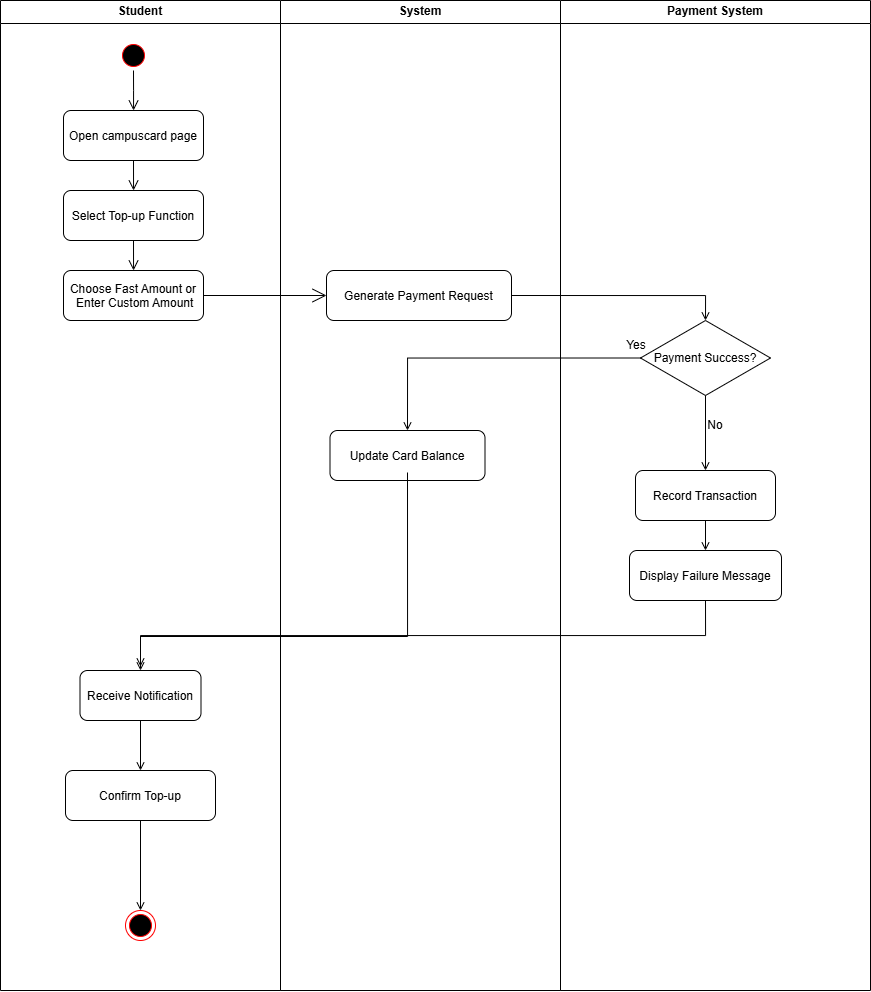

The diagram above was exported from draw.io. Its source (the exported page's mxGraphModel, read from the mxfile embedded in the PNG):
<mxGraphModel dx="864" dy="662" grid="1" gridSize="10" guides="1" tooltips="1" connect="1" arrows="1" fold="1" page="1" pageScale="1" pageWidth="827" pageHeight="1169" math="0" shadow="0">
  <root>
    <mxCell id="0" />
    <mxCell id="1" parent="0" />
    <mxCell id="15" value="System" style="swimlane;whiteSpace=wrap;startSize=23;" parent="1" vertex="1">
      <mxGeometry x="690" y="90" width="280" height="990" as="geometry" />
    </mxCell>
    <mxCell id="16" value="Generate Payment Request" style="rounded=1;" parent="15" vertex="1">
      <mxGeometry x="46" y="270" width="185" height="50" as="geometry" />
    </mxCell>
    <mxCell id="2" value="Student" style="swimlane;whiteSpace=wrap" parent="15" vertex="1">
      <mxGeometry x="-280" width="280" height="990" as="geometry" />
    </mxCell>
    <mxCell id="3" value="" style="ellipse;shape=startState;fillColor=#000000;strokeColor=#ff0000;" parent="2" vertex="1">
      <mxGeometry x="118" y="40" width="30" height="30" as="geometry" />
    </mxCell>
    <mxCell id="4" style="edgeStyle=elbowEdgeStyle;elbow=horizontal;verticalAlign=bottom;endArrow=open;endSize=8;strokeColor=#000000;endFill=1;rounded=0" parent="2" source="3" target="5" edge="1">
      <mxGeometry x="100" y="40" as="geometry">
        <mxPoint x="115" y="110" as="targetPoint" />
      </mxGeometry>
    </mxCell>
    <mxCell id="5" value="Open campuscard page" style="rounded=1;" parent="2" vertex="1">
      <mxGeometry x="63" y="110" width="140" height="50" as="geometry" />
    </mxCell>
    <mxCell id="6" style="edgeStyle=elbowEdgeStyle;elbow=horizontal;verticalAlign=bottom;endArrow=open;endSize=8;strokeColor=#000000;endFill=1;rounded=0;exitX=0.5;exitY=1;exitDx=0;exitDy=0;entryX=0.5;entryY=0;entryDx=0;entryDy=0;" parent="2" source="5" target="7" edge="1">
      <mxGeometry x="-490" y="-1002" as="geometry">
        <mxPoint x="125" y="120" as="targetPoint" />
        <mxPoint x="125" y="80" as="sourcePoint" />
      </mxGeometry>
    </mxCell>
    <mxCell id="7" value="Select Top-up Function" style="rounded=1;" parent="2" vertex="1">
      <mxGeometry x="63" y="190" width="140" height="50" as="geometry" />
    </mxCell>
    <mxCell id="8" style="edgeStyle=elbowEdgeStyle;elbow=horizontal;verticalAlign=bottom;endArrow=open;endSize=8;strokeColor=#000000;endFill=1;rounded=0;exitX=0.5;exitY=1;exitDx=0;exitDy=0;entryX=0.5;entryY=0;entryDx=0;entryDy=0;" parent="2" source="7" target="9" edge="1">
      <mxGeometry x="-1080" y="-2044" as="geometry">
        <mxPoint x="125" y="208" as="targetPoint" />
        <mxPoint x="125" y="170" as="sourcePoint" />
      </mxGeometry>
    </mxCell>
    <mxCell id="9" value="Choose Fast Amount or&#10; Enter Custom Amount" style="rounded=1;" parent="2" vertex="1">
      <mxGeometry x="63" y="270" width="140" height="50" as="geometry" />
    </mxCell>
    <mxCell id="10" value="Confirm Top-up" style="rounded=1;" parent="2" vertex="1">
      <mxGeometry x="65" y="770" width="150" height="50" as="geometry" />
    </mxCell>
    <mxCell id="11" value="" style="ellipse;html=1;shape=endState;fillColor=#000000;strokeColor=#ff0000;" parent="2" vertex="1">
      <mxGeometry x="125" y="910" width="30" height="30" as="geometry" />
    </mxCell>
    <mxCell id="12" style="edgeStyle=orthogonalEdgeStyle;rounded=0;orthogonalLoop=1;jettySize=auto;html=1;exitX=0.5;exitY=1;exitDx=0;exitDy=0;entryX=0.5;entryY=0;entryDx=0;entryDy=0;endArrow=open;endFill=0;" parent="2" source="10" target="11" edge="1">
      <mxGeometry relative="1" as="geometry" />
    </mxCell>
    <mxCell id="51" value="Receive Notification" style="rounded=1;" parent="2" vertex="1">
      <mxGeometry x="79.5" y="670" width="121" height="50" as="geometry" />
    </mxCell>
    <mxCell id="55" style="edgeStyle=orthogonalEdgeStyle;rounded=0;orthogonalLoop=1;jettySize=auto;html=1;exitX=0.5;exitY=1;exitDx=0;exitDy=0;entryX=0.5;entryY=0;entryDx=0;entryDy=0;endArrow=open;endFill=0;" parent="2" source="51" target="10" edge="1">
      <mxGeometry relative="1" as="geometry">
        <mxPoint x="521" y="305" as="sourcePoint" />
        <mxPoint x="715" y="330" as="targetPoint" />
      </mxGeometry>
    </mxCell>
    <mxCell id="13" style="endArrow=open;endFill=1;endSize=12;html=1;rounded=0;exitX=1;exitY=0.5;exitDx=0;exitDy=0;entryX=0;entryY=0.5;entryDx=0;entryDy=0;" parent="15" source="9" target="16" edge="1">
      <mxGeometry width="160" relative="1" as="geometry">
        <mxPoint x="-210" y="205" as="sourcePoint" />
        <mxPoint x="-160" y="205" as="targetPoint" />
      </mxGeometry>
    </mxCell>
    <mxCell id="35" value="Update Card Balance" style="rounded=1;" parent="15" vertex="1">
      <mxGeometry x="49.5" y="430" width="155" height="50" as="geometry" />
    </mxCell>
    <mxCell id="31" value="Payment System" style="swimlane;whiteSpace=wrap;startSize=23;" parent="1" vertex="1">
      <mxGeometry x="970" y="90" width="310" height="990" as="geometry" />
    </mxCell>
    <mxCell id="34" value="Payment Success?" style="rhombus;whiteSpace=wrap;html=1;rounded=0;" parent="31" vertex="1">
      <mxGeometry x="80" y="320" width="130" height="75" as="geometry" />
    </mxCell>
    <mxCell id="36" value="Record Transaction" style="rounded=1;" parent="31" vertex="1">
      <mxGeometry x="75" y="470" width="140" height="50" as="geometry" />
    </mxCell>
    <mxCell id="37" value="Yes" style="text;html=1;align=center;verticalAlign=middle;whiteSpace=wrap;rounded=0;" parent="31" vertex="1">
      <mxGeometry x="46" y="330" width="60" height="30" as="geometry" />
    </mxCell>
    <mxCell id="38" value="No" style="text;html=1;align=center;verticalAlign=middle;whiteSpace=wrap;rounded=0;" parent="31" vertex="1">
      <mxGeometry x="125" y="410" width="60" height="30" as="geometry" />
    </mxCell>
    <mxCell id="40" style="edgeStyle=orthogonalEdgeStyle;rounded=0;orthogonalLoop=1;jettySize=auto;html=1;exitX=0.5;exitY=1;exitDx=0;exitDy=0;entryX=0.5;entryY=0;entryDx=0;entryDy=0;endArrow=open;endFill=0;" parent="31" source="34" target="36" edge="1">
      <mxGeometry relative="1" as="geometry" />
    </mxCell>
    <mxCell id="26" value="Display Failure Message" style="rounded=1;" parent="31" vertex="1">
      <mxGeometry x="69" y="550" width="152" height="50" as="geometry" />
    </mxCell>
    <mxCell id="30" style="edgeStyle=orthogonalEdgeStyle;rounded=0;orthogonalLoop=1;jettySize=auto;html=1;exitX=0.5;exitY=1;exitDx=0;exitDy=0;entryX=0.5;entryY=0;entryDx=0;entryDy=0;endArrow=open;endFill=0;" parent="31" source="36" target="26" edge="1">
      <mxGeometry relative="1" as="geometry" />
    </mxCell>
    <mxCell id="17" style="edgeStyle=orthogonalEdgeStyle;rounded=0;orthogonalLoop=1;jettySize=auto;html=1;exitX=1;exitY=0.5;exitDx=0;exitDy=0;entryX=0.5;entryY=0;entryDx=0;entryDy=0;endArrow=open;endFill=0;" parent="1" source="16" target="34" edge="1">
      <mxGeometry relative="1" as="geometry">
        <mxPoint x="702.5" y="440" as="targetPoint" />
      </mxGeometry>
    </mxCell>
    <mxCell id="39" style="edgeStyle=orthogonalEdgeStyle;rounded=0;orthogonalLoop=1;jettySize=auto;html=1;exitX=0;exitY=0.5;exitDx=0;exitDy=0;entryX=0.5;entryY=0;entryDx=0;entryDy=0;endArrow=open;endFill=0;" parent="1" source="34" target="35" edge="1">
      <mxGeometry relative="1" as="geometry" />
    </mxCell>
    <mxCell id="53" style="edgeStyle=orthogonalEdgeStyle;rounded=0;orthogonalLoop=1;jettySize=auto;html=1;exitX=0.5;exitY=1;exitDx=0;exitDy=0;entryX=0.5;entryY=0;entryDx=0;entryDy=0;endArrow=open;endFill=0;" parent="1" source="26" target="51" edge="1">
      <mxGeometry relative="1" as="geometry">
        <mxPoint x="931" y="395" as="sourcePoint" />
        <mxPoint x="1125" y="420" as="targetPoint" />
      </mxGeometry>
    </mxCell>
    <mxCell id="54" style="edgeStyle=orthogonalEdgeStyle;rounded=0;orthogonalLoop=1;jettySize=auto;html=1;exitX=0.5;exitY=1;exitDx=0;exitDy=0;entryX=0.5;entryY=0;entryDx=0;entryDy=0;endArrow=open;endFill=0;" parent="1" edge="1">
      <mxGeometry relative="1" as="geometry">
        <mxPoint x="817" y="562" as="sourcePoint" />
        <mxPoint x="549.9999999999998" y="756" as="targetPoint" />
        <Array as="points">
          <mxPoint x="817" y="726" />
          <mxPoint x="550" y="726" />
        </Array>
      </mxGeometry>
    </mxCell>
  </root>
</mxGraphModel>